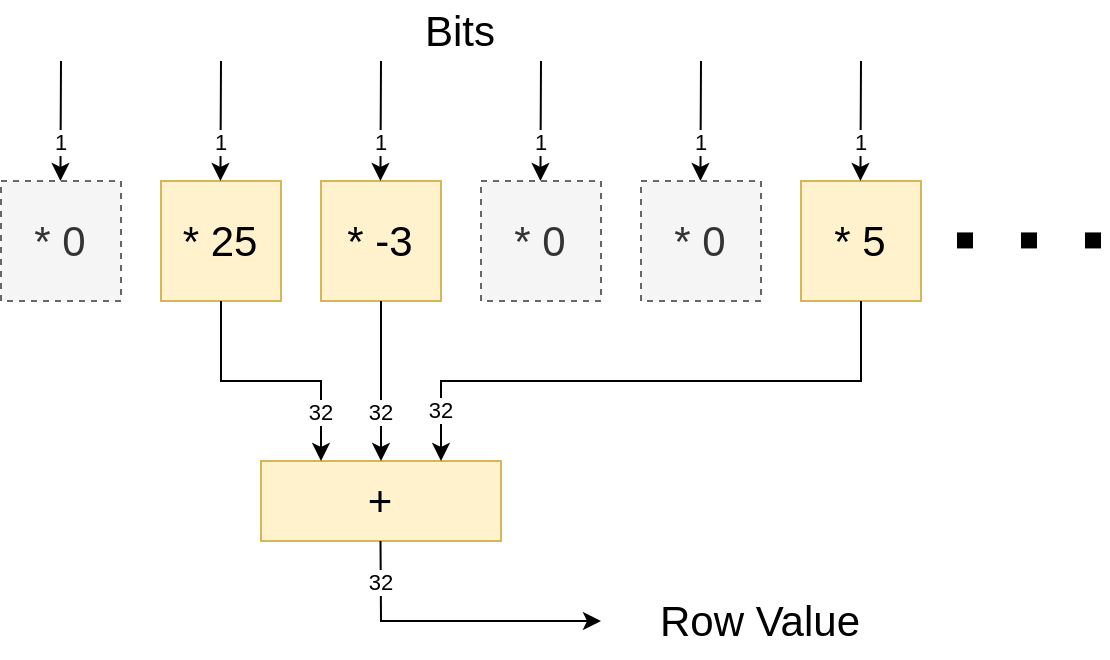

The diagram above was exported from draw.io. Its source (the exported page's mxGraphModel, read from the mxfile embedded in the PNG):
<mxGraphModel dx="669" dy="693" grid="1" gridSize="10" guides="1" tooltips="1" connect="1" arrows="1" fold="1" page="1" pageScale="1" pageWidth="827" pageHeight="1169" math="0" shadow="0">
  <root>
    <mxCell id="0" />
    <mxCell id="1" parent="0" />
    <mxCell id="89CZNOWMrDxlZQmOXzGU-1" value="* 0" style="rounded=0;whiteSpace=wrap;html=1;fillColor=#f5f5f5;strokeColor=#666666;fontSize=21;dashed=1;fontColor=#333333;" vertex="1" parent="1">
      <mxGeometry x="80" y="180" width="60" height="60" as="geometry" />
    </mxCell>
    <mxCell id="89CZNOWMrDxlZQmOXzGU-3" value="* 25" style="rounded=0;whiteSpace=wrap;html=1;fillColor=#fff2cc;strokeColor=#d6b656;fontSize=21;" vertex="1" parent="1">
      <mxGeometry x="160" y="180" width="60" height="60" as="geometry" />
    </mxCell>
    <mxCell id="89CZNOWMrDxlZQmOXzGU-4" value="* -3" style="rounded=0;whiteSpace=wrap;html=1;fillColor=#fff2cc;strokeColor=#d6b656;fontSize=21;" vertex="1" parent="1">
      <mxGeometry x="240" y="180" width="60" height="60" as="geometry" />
    </mxCell>
    <mxCell id="89CZNOWMrDxlZQmOXzGU-5" value="* 0" style="rounded=0;whiteSpace=wrap;html=1;fillColor=#f5f5f5;strokeColor=#666666;fontSize=21;dashed=1;fontColor=#333333;" vertex="1" parent="1">
      <mxGeometry x="320" y="180" width="60" height="60" as="geometry" />
    </mxCell>
    <mxCell id="89CZNOWMrDxlZQmOXzGU-6" value="* 0" style="rounded=0;whiteSpace=wrap;html=1;fillColor=#f5f5f5;strokeColor=#666666;fontSize=21;dashed=1;fontColor=#333333;" vertex="1" parent="1">
      <mxGeometry x="400" y="180" width="60" height="60" as="geometry" />
    </mxCell>
    <mxCell id="89CZNOWMrDxlZQmOXzGU-7" value="* 5" style="rounded=0;whiteSpace=wrap;html=1;fillColor=#fff2cc;strokeColor=#d6b656;fontSize=21;" vertex="1" parent="1">
      <mxGeometry x="480" y="180" width="60" height="60" as="geometry" />
    </mxCell>
    <mxCell id="89CZNOWMrDxlZQmOXzGU-8" value="" style="endArrow=none;dashed=1;html=1;dashPattern=1 3;strokeWidth=8;rounded=0;fontSize=16;" edge="1" parent="1">
      <mxGeometry width="50" height="50" relative="1" as="geometry">
        <mxPoint x="630" y="209.71000000000004" as="sourcePoint" />
        <mxPoint x="550" y="209.71000000000004" as="targetPoint" />
      </mxGeometry>
    </mxCell>
    <mxCell id="89CZNOWMrDxlZQmOXzGU-9" value="+" style="rounded=0;whiteSpace=wrap;html=1;fillColor=#fff2cc;strokeColor=#d6b656;fontSize=21;" vertex="1" parent="1">
      <mxGeometry x="210" y="320" width="120" height="40" as="geometry" />
    </mxCell>
    <mxCell id="89CZNOWMrDxlZQmOXzGU-10" value="" style="endArrow=classic;html=1;rounded=0;entryX=0.25;entryY=0;entryDx=0;entryDy=0;exitX=0.5;exitY=1;exitDx=0;exitDy=0;" edge="1" parent="1" source="89CZNOWMrDxlZQmOXzGU-3" target="89CZNOWMrDxlZQmOXzGU-9">
      <mxGeometry width="50" height="50" relative="1" as="geometry">
        <mxPoint x="235" y="280" as="sourcePoint" />
        <mxPoint x="360" y="510" as="targetPoint" />
        <Array as="points">
          <mxPoint x="190" y="280" />
          <mxPoint x="240" y="280" />
        </Array>
      </mxGeometry>
    </mxCell>
    <mxCell id="89CZNOWMrDxlZQmOXzGU-33" value="32" style="edgeLabel;html=1;align=center;verticalAlign=middle;resizable=0;points=[];" vertex="1" connectable="0" parent="89CZNOWMrDxlZQmOXzGU-10">
      <mxGeometry x="0.6264" y="2" relative="1" as="geometry">
        <mxPoint x="-2" as="offset" />
      </mxGeometry>
    </mxCell>
    <mxCell id="89CZNOWMrDxlZQmOXzGU-11" value="" style="endArrow=classic;html=1;rounded=0;entryX=0.5;entryY=0;entryDx=0;entryDy=0;exitX=0.5;exitY=1;exitDx=0;exitDy=0;" edge="1" parent="1" source="89CZNOWMrDxlZQmOXzGU-4" target="89CZNOWMrDxlZQmOXzGU-9">
      <mxGeometry width="50" height="50" relative="1" as="geometry">
        <mxPoint x="290" y="440" as="sourcePoint" />
        <mxPoint x="340" y="390" as="targetPoint" />
      </mxGeometry>
    </mxCell>
    <mxCell id="89CZNOWMrDxlZQmOXzGU-32" value="32" style="edgeLabel;html=1;align=center;verticalAlign=middle;resizable=0;points=[];" vertex="1" connectable="0" parent="89CZNOWMrDxlZQmOXzGU-11">
      <mxGeometry x="0.3929" y="-2" relative="1" as="geometry">
        <mxPoint x="2" as="offset" />
      </mxGeometry>
    </mxCell>
    <mxCell id="89CZNOWMrDxlZQmOXzGU-12" value="" style="endArrow=classic;html=1;rounded=0;entryX=0.75;entryY=0;entryDx=0;entryDy=0;exitX=0.5;exitY=1;exitDx=0;exitDy=0;" edge="1" parent="1" source="89CZNOWMrDxlZQmOXzGU-7" target="89CZNOWMrDxlZQmOXzGU-9">
      <mxGeometry width="50" height="50" relative="1" as="geometry">
        <mxPoint x="280" y="250" as="sourcePoint" />
        <mxPoint x="280" y="330" as="targetPoint" />
        <Array as="points">
          <mxPoint x="510" y="280" />
          <mxPoint x="300" y="280" />
        </Array>
      </mxGeometry>
    </mxCell>
    <mxCell id="89CZNOWMrDxlZQmOXzGU-34" value="32" style="edgeLabel;html=1;align=center;verticalAlign=middle;resizable=0;points=[];" vertex="1" connectable="0" parent="89CZNOWMrDxlZQmOXzGU-12">
      <mxGeometry x="0.8286" relative="1" as="geometry">
        <mxPoint as="offset" />
      </mxGeometry>
    </mxCell>
    <mxCell id="89CZNOWMrDxlZQmOXzGU-13" value="" style="endArrow=classic;html=1;rounded=0;exitX=0.5;exitY=1;exitDx=0;exitDy=0;" edge="1" parent="1">
      <mxGeometry width="50" height="50" relative="1" as="geometry">
        <mxPoint x="269.71" y="360" as="sourcePoint" />
        <mxPoint x="380" y="400" as="targetPoint" />
        <Array as="points">
          <mxPoint x="270" y="400" />
        </Array>
      </mxGeometry>
    </mxCell>
    <mxCell id="89CZNOWMrDxlZQmOXzGU-35" value="32" style="edgeLabel;html=1;align=center;verticalAlign=middle;resizable=0;points=[];" vertex="1" connectable="0" parent="89CZNOWMrDxlZQmOXzGU-13">
      <mxGeometry x="-0.8903" y="2" relative="1" as="geometry">
        <mxPoint x="-2" y="12" as="offset" />
      </mxGeometry>
    </mxCell>
    <mxCell id="89CZNOWMrDxlZQmOXzGU-14" value="" style="endArrow=classic;html=1;rounded=0;entryX=0.5;entryY=0;entryDx=0;entryDy=0;" edge="1" parent="1">
      <mxGeometry width="50" height="50" relative="1" as="geometry">
        <mxPoint x="110" y="120" as="sourcePoint" />
        <mxPoint x="109.71000000000001" y="180" as="targetPoint" />
      </mxGeometry>
    </mxCell>
    <mxCell id="89CZNOWMrDxlZQmOXzGU-15" value="1" style="edgeLabel;html=1;align=center;verticalAlign=middle;resizable=0;points=[];" vertex="1" connectable="0" parent="89CZNOWMrDxlZQmOXzGU-14">
      <mxGeometry x="0.3786" relative="1" as="geometry">
        <mxPoint as="offset" />
      </mxGeometry>
    </mxCell>
    <mxCell id="89CZNOWMrDxlZQmOXzGU-16" value="" style="endArrow=classic;html=1;rounded=0;entryX=0.5;entryY=0;entryDx=0;entryDy=0;" edge="1" parent="1">
      <mxGeometry width="50" height="50" relative="1" as="geometry">
        <mxPoint x="190" y="120" as="sourcePoint" />
        <mxPoint x="189.71" y="180" as="targetPoint" />
      </mxGeometry>
    </mxCell>
    <mxCell id="89CZNOWMrDxlZQmOXzGU-17" value="1" style="edgeLabel;html=1;align=center;verticalAlign=middle;resizable=0;points=[];" vertex="1" connectable="0" parent="89CZNOWMrDxlZQmOXzGU-16">
      <mxGeometry x="0.3786" relative="1" as="geometry">
        <mxPoint as="offset" />
      </mxGeometry>
    </mxCell>
    <mxCell id="89CZNOWMrDxlZQmOXzGU-18" value="" style="endArrow=classic;html=1;rounded=0;entryX=0.5;entryY=0;entryDx=0;entryDy=0;" edge="1" parent="1">
      <mxGeometry width="50" height="50" relative="1" as="geometry">
        <mxPoint x="270" y="120" as="sourcePoint" />
        <mxPoint x="269.71000000000004" y="180" as="targetPoint" />
      </mxGeometry>
    </mxCell>
    <mxCell id="89CZNOWMrDxlZQmOXzGU-19" value="1" style="edgeLabel;html=1;align=center;verticalAlign=middle;resizable=0;points=[];" vertex="1" connectable="0" parent="89CZNOWMrDxlZQmOXzGU-18">
      <mxGeometry x="0.3786" relative="1" as="geometry">
        <mxPoint as="offset" />
      </mxGeometry>
    </mxCell>
    <mxCell id="89CZNOWMrDxlZQmOXzGU-26" value="" style="endArrow=classic;html=1;rounded=0;entryX=0.5;entryY=0;entryDx=0;entryDy=0;" edge="1" parent="1">
      <mxGeometry width="50" height="50" relative="1" as="geometry">
        <mxPoint x="350" y="120" as="sourcePoint" />
        <mxPoint x="349.71000000000004" y="180" as="targetPoint" />
      </mxGeometry>
    </mxCell>
    <mxCell id="89CZNOWMrDxlZQmOXzGU-27" value="1" style="edgeLabel;html=1;align=center;verticalAlign=middle;resizable=0;points=[];" vertex="1" connectable="0" parent="89CZNOWMrDxlZQmOXzGU-26">
      <mxGeometry x="0.3786" relative="1" as="geometry">
        <mxPoint as="offset" />
      </mxGeometry>
    </mxCell>
    <mxCell id="89CZNOWMrDxlZQmOXzGU-28" value="" style="endArrow=classic;html=1;rounded=0;entryX=0.5;entryY=0;entryDx=0;entryDy=0;" edge="1" parent="1">
      <mxGeometry width="50" height="50" relative="1" as="geometry">
        <mxPoint x="430" y="120" as="sourcePoint" />
        <mxPoint x="429.71000000000004" y="180" as="targetPoint" />
      </mxGeometry>
    </mxCell>
    <mxCell id="89CZNOWMrDxlZQmOXzGU-29" value="1" style="edgeLabel;html=1;align=center;verticalAlign=middle;resizable=0;points=[];" vertex="1" connectable="0" parent="89CZNOWMrDxlZQmOXzGU-28">
      <mxGeometry x="0.3786" relative="1" as="geometry">
        <mxPoint as="offset" />
      </mxGeometry>
    </mxCell>
    <mxCell id="89CZNOWMrDxlZQmOXzGU-30" value="" style="endArrow=classic;html=1;rounded=0;entryX=0.5;entryY=0;entryDx=0;entryDy=0;" edge="1" parent="1">
      <mxGeometry width="50" height="50" relative="1" as="geometry">
        <mxPoint x="510" y="120" as="sourcePoint" />
        <mxPoint x="509.71000000000004" y="180" as="targetPoint" />
      </mxGeometry>
    </mxCell>
    <mxCell id="89CZNOWMrDxlZQmOXzGU-31" value="1" style="edgeLabel;html=1;align=center;verticalAlign=middle;resizable=0;points=[];" vertex="1" connectable="0" parent="89CZNOWMrDxlZQmOXzGU-30">
      <mxGeometry x="0.3786" relative="1" as="geometry">
        <mxPoint as="offset" />
      </mxGeometry>
    </mxCell>
    <mxCell id="89CZNOWMrDxlZQmOXzGU-36" value="Bits" style="text;html=1;strokeColor=none;fillColor=none;align=center;verticalAlign=middle;whiteSpace=wrap;rounded=0;fontSize=21;" vertex="1" parent="1">
      <mxGeometry x="280" y="90" width="60" height="30" as="geometry" />
    </mxCell>
    <mxCell id="89CZNOWMrDxlZQmOXzGU-37" value="Row Value" style="text;html=1;strokeColor=none;fillColor=none;align=center;verticalAlign=middle;whiteSpace=wrap;rounded=0;fontSize=21;" vertex="1" parent="1">
      <mxGeometry x="400" y="380" width="120" height="40" as="geometry" />
    </mxCell>
  </root>
</mxGraphModel>